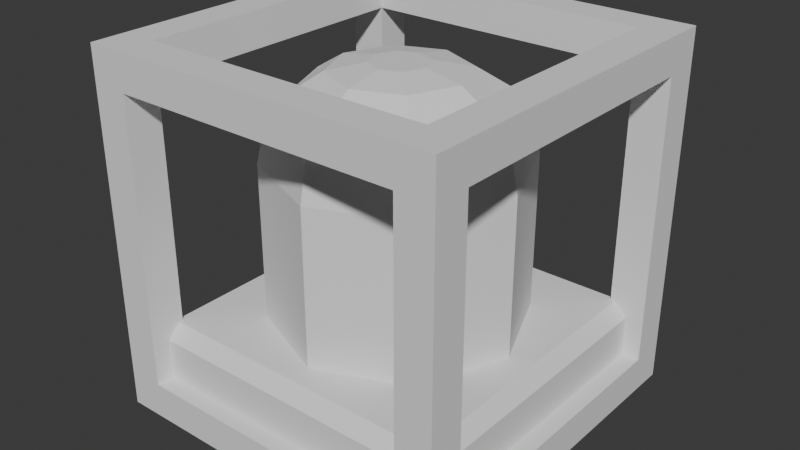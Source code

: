 # Source: small_radar_sticky.blend  (saved by Blender 4.5.90; exported with 4.5.12 LTS)
import bpy
from mathutils import Matrix  # noqa: F401  (used for matrix-valued properties, if any)

bpy.ops.wm.read_factory_settings(use_empty=True)
scene = bpy.context.scene
scene.name = 'Scene'

# ---- collections
col_collection = bpy.data.collections.new('Collection'); scene.collection.children.link(col_collection)

# ---- materials (node trees are filled in below, after node groups)
mat_none = bpy.data.materials.new('None')
mat_none.roughness = 1.0

# ---- material node trees
mat_none.use_nodes = True; mat_none.node_tree.nodes.clear()
_N = mat_none.node_tree.nodes; _L = mat_none.node_tree.links
n0 = _N.new('ShaderNodeBsdfPrincipled'); n0.name = 'Principled BSDF'; n0.location = (0, 300)
n0.inputs[2].default_value = 1.0
n0.inputs[13].default_value = 0.0
n1 = _N.new('ShaderNodeOutputMaterial'); n1.name = 'Material Output'; n1.location = (280, 300)
_L.new(n0.outputs[0], n1.inputs[0])
n1.is_active_output = True

# ---- world
world_world = bpy.data.worlds.new('World'); scene.world = world_world
world_world.use_nodes = True; world_world.node_tree.nodes.clear()
_N = world_world.node_tree.nodes; _L = world_world.node_tree.links
n0 = _N.new('ShaderNodeOutputWorld'); n0.name = 'World Output'; n0.location = (200, 100)
n1 = _N.new('ShaderNodeBackground'); n1.name = 'Background'; n1.location = (-200, 100)
n1.inputs[0].default_value = (0.05088, 0.05088, 0.05088, 1.0)
_L.new(n1.outputs[0], n0.inputs[0])
n0.is_active_output = True
world_world.color = (0.05088, 0.05088, 0.05088)
world_world.sun_shadow_jitter_overblur = 0.0

# ---- meshes
me_plane = bpy.data.meshes.new('Plane')
me_plane.from_pydata([(-0.5, -0.5, 0.5), (0.5, -0.5, 0.5), (-0.5, -0.5, -0.5), (0.5, -0.5, -0.5), (-0.5, -0.3196, 0.5), (-0.4582, -0.2778, 0.4582), (0.5, -0.3196, 0.5), (0.4582, -0.2778, 0.4582), (-0.4582, -0.2778, -0.4582), (-0.5, -0.3196, -0.5), (0.5, -0.3196, -0.5), (0.4582, -0.2778, -0.4582), (-0.4582, -0.2778, 0.0), (0.0, -0.2778, 0.4582), (0.4582, -0.2778, 0.0), (0.0, -0.2778, -0.4582), (-0.4582, -0.2778, -0.2291), (-0.2291, -0.2778, 0.4582), (0.4582, -0.2778, 0.2291), (0.2291, -0.2778, -0.4582), (-0.4582, -0.2778, 0.2291), (0.2291, -0.2778, 0.4582), (0.4582, -0.2778, -0.2291), (-0.2291, -0.2778, -0.4582), (0.0, -0.2778, -0.3874), (0.0, -0.2778, 0.3874), (-0.3874, -0.2778, 0.0), (0.3874, -0.2778, 0.0), (0.2739, -0.2778, 0.2739), (-0.2739, -0.2778, 0.2739), (-0.2739, -0.2778, -0.2739), (0.2739, -0.2778, -0.2739), (0.0, 0.4824, -0.08653), (0.0, 0.2045, -0.3874), (0.0, 0.4613, -0.2017), (0.0, 0.401, -0.2993), (0.0, 0.3108, -0.3645), (0.0, 0.2045, 0.3874), (0.0, 0.4824, 0.08653), (0.0, 0.3108, 0.3645), (0.0, 0.401, 0.2993), (0.0, 0.4613, 0.2017), (-0.08653, 0.4824, 0.0), (-0.3874, 0.2045, 0.0), (-0.2017, 0.4613, 0.0), (-0.2993, 0.401, 0.0), (-0.3645, 0.3108, 0.0), (0.3874, 0.2045, 0.0), (0.08653, 0.4824, 0.0), (0.3645, 0.3108, 0.0), (0.2993, 0.401, 0.0), (0.2017, 0.4613, 0.0), (0.2739, 0.2045, 0.2739), (0.06119, 0.4824, 0.06119), (0.2577, 0.3108, 0.2577), (0.2116, 0.401, 0.2116), (0.1426, 0.4613, 0.1426), (-0.06119, 0.4824, 0.06119), (-0.2739, 0.2045, 0.2739), (-0.1426, 0.4613, 0.1426), (-0.2116, 0.401, 0.2116), (-0.2577, 0.3108, 0.2577), (-0.06119, 0.4824, -0.06119), (-0.2739, 0.2045, -0.2739), (-0.1426, 0.4613, -0.1426), (-0.2116, 0.401, -0.2116), (-0.2577, 0.3108, -0.2577), (0.2739, 0.2045, -0.2739), (0.06119, 0.4824, -0.06119), (0.2577, 0.3108, -0.2577), (0.2116, 0.401, -0.2116), (0.1426, 0.4613, -0.1426)], [], [(0, 2, 3, 1), (0, 1, 6, 4), (3, 2, 9, 10), (31, 22, 11, 19), (31, 24, 33, 67), (1, 3, 10, 6), (9, 4, 5, 20, 12, 16, 8), (4, 6, 7, 21, 13, 17, 5), (6, 10, 11, 22, 14, 18, 7), (10, 9, 8, 23, 15, 19, 11), (2, 0, 4, 9), (30, 24, 15, 23), (26, 29, 58, 43), (28, 18, 14, 27), (57, 38, 53, 48, 68, 32, 62, 42), (13, 21, 28, 25), (21, 7, 18, 28), (20, 29, 26, 12), (5, 17, 29, 20), (17, 13, 25, 29), (16, 30, 23, 8), (12, 26, 30, 16), (30, 26, 43, 63), (24, 31, 19, 15), (27, 14, 22, 31), (27, 31, 67, 47), (28, 27, 47, 52), (25, 28, 52, 37), (29, 25, 37, 58), (38, 57, 59, 41), (41, 59, 60, 40), (40, 60, 61, 39), (39, 61, 58, 37), (57, 42, 44, 59), (59, 44, 45, 60), (60, 45, 46, 61), (61, 46, 43, 58), (53, 38, 41, 56), (56, 41, 40, 55), (55, 40, 39, 54), (54, 39, 37, 52), (52, 47, 49, 54), (54, 49, 50, 55), (55, 50, 51, 56), (56, 51, 48, 53), (42, 62, 64, 44), (44, 64, 65, 45), (45, 65, 66, 46), (46, 66, 63, 43), (33, 63, 66, 36), (36, 66, 65, 35), (35, 65, 64, 34), (34, 64, 62, 32), (47, 67, 69, 49), (49, 69, 70, 50), (50, 70, 71, 51), (51, 71, 68, 48), (67, 33, 36, 69), (69, 36, 35, 70), (70, 35, 34, 71), (71, 34, 32, 68), (24, 30, 63, 33)])
me_plane.polygons.foreach_set('use_smooth', [True] * 62)
_k = set([(0, 1), (0, 2), (0, 4), (1, 3), (1, 6), (2, 3), (2, 9), (3, 10), (4, 5), (4, 6), (4, 9), (5, 17), (5, 20), (6, 7), (6, 10), (7, 18), (7, 21), (8, 9), (8, 16), (8, 23), (9, 10), (10, 11), (11, 19), (11, 22), (12, 16), (12, 20), (13, 17), (13, 21), (14, 18), (14, 22), (15, 19), (15, 23), (24, 30), (24, 31), (24, 33), (25, 28), (25, 29), (25, 37), (26, 29), (26, 30), (26, 43), (27, 28), (27, 31), (27, 47), (28, 52), (29, 58), (30, 63), (31, 67), (32, 34), (32, 62), (32, 68), (33, 36), (33, 63), (33, 67), (34, 35), (34, 64), (34, 71), (35, 36), (35, 65), (35, 70), (36, 66), (36, 69), (37, 39), (37, 52), (37, 58), (38, 41), (38, 53), (38, 57), (39, 40), (39, 54), (39, 61), (40, 41), (40, 55), (40, 60), (41, 56), (41, 59), (42, 44), (42, 57), (42, 62), (43, 46), (43, 58), (43, 63), (44, 45), (44, 59), (44, 64), (45, 46), (45, 60), (45, 65), (46, 61), (46, 66), (47, 49), (47, 52), (47, 67), (48, 51), (48, 53), (48, 68), (49, 50), (49, 54), (49, 69), (50, 51), (50, 55), (50, 70), (51, 56), (51, 71), (52, 54), (53, 56), (54, 55), (55, 56), (57, 59), (58, 61), (59, 60), (60, 61), (62, 64), (63, 66), (64, 65), (65, 66), (67, 69), (68, 71), (69, 70), (70, 71)])
me_plane.attributes.new('sharp_edge', 'BOOLEAN', 'EDGE').data.foreach_set('value', [ (min(e.vertices), max(e.vertices)) in _k for e in me_plane.edges])
_uv = me_plane.uv_layers.new(name='UVMap')
_uv.uv.foreach_set('vector', [0.01175, 0.3578, 0.01175, 0.01175, 0.3578, 0.01175, 0.3578, 0.3578, 0.9736, 0.5371, 0.9736, 0.8714, 0.9113, 0.8725, 0.9113, 0.5382, 0.9882, 0.01286, 0.9882, 0.3472, 0.926, 0.3461, 0.926, 0.01175, 0.07554, 0.4451, 0.01175, 0.4606, 0.01175, 0.3813, 0.09104, 0.3813, 0.5644, 0.7725, 0.483, 0.7766, 0.483, 0.6101, 0.5644, 0.6059, 0.7945, 0.8831, 0.7945, 0.5371, 0.8568, 0.5371, 0.8568, 0.8831, 0.8714, 0.3578, 0.8714, 0.01175, 0.887, 0.0262, 0.887, 0.1055, 0.887, 0.1848, 0.887, 0.2641, 0.887, 0.3433, 0.9113, 0.5382, 0.9113, 0.8725, 0.8959, 0.8551, 0.8959, 0.7785, 0.8959, 0.7019, 0.8959, 0.6253, 0.8959, 0.5487, 0.8568, 0.8831, 0.8568, 0.5371, 0.8724, 0.5515, 0.8724, 0.6308, 0.8724, 0.7101, 0.8724, 0.7894, 0.8724, 0.8687, 0.926, 0.01175, 0.926, 0.3461, 0.9106, 0.3356, 0.9106, 0.259, 0.9106, 0.1824, 0.9106, 0.1058, 0.9106, 0.02917, 0.8092, 0.3578, 0.8092, 0.01175, 0.8714, 0.01175, 0.8714, 0.3578, 0.2651, 0.4451, 0.1703, 0.4058, 0.1703, 0.3813, 0.2496, 0.3813, 0.4761, 0.01175, 0.5709, 0.01503, 0.5709, 0.1813, 0.4761, 0.1781, 0.07554, 0.6347, 0.01175, 0.6192, 0.01175, 0.5399, 0.03627, 0.5399, 0.7177, 0.09597, 0.7177, 0.1189, 0.7015, 0.1351, 0.6786, 0.1351, 0.6624, 0.1189, 0.6624, 0.09597, 0.6786, 0.07976, 0.7015, 0.07976, 0.1703, 0.6984, 0.09104, 0.6984, 0.07554, 0.6347, 0.1703, 0.6739, 0.09104, 0.6984, 0.01175, 0.6984, 0.01175, 0.6192, 0.07554, 0.6347, 0.3289, 0.6192, 0.2651, 0.6347, 0.3044, 0.5399, 0.3289, 0.5399, 0.3289, 0.6984, 0.2496, 0.6984, 0.2651, 0.6347, 0.3289, 0.6192, 0.2496, 0.6984, 0.1703, 0.6984, 0.1703, 0.6739, 0.2651, 0.6347, 0.3289, 0.4606, 0.2651, 0.4451, 0.2496, 0.3813, 0.3289, 0.3813, 0.3289, 0.5399, 0.3044, 0.5399, 0.2651, 0.4451, 0.3289, 0.4606, 0.3813, 0.01503, 0.4761, 0.01175, 0.4761, 0.1781, 0.3813, 0.1813, 0.1703, 0.4058, 0.07554, 0.4451, 0.09104, 0.3813, 0.1703, 0.3813, 0.03627, 0.5399, 0.01175, 0.5399, 0.01175, 0.4606, 0.07554, 0.4451, 0.4761, 0.2744, 0.5709, 0.2777, 0.5709, 0.444, 0.4761, 0.4407, 0.3813, 0.2777, 0.4761, 0.2744, 0.4761, 0.4407, 0.3813, 0.444, 0.6693, 0.7766, 0.5879, 0.7725, 0.5879, 0.6059, 0.6693, 0.6101, 0.771, 0.7757, 0.6693, 0.7766, 0.6693, 0.6101, 0.771, 0.6092, 0.7177, 0.1189, 0.7177, 0.09597, 0.7545, 0.08072, 0.7545, 0.1341, 0.7545, 0.1341, 0.7545, 0.08072, 0.7857, 0.0678, 0.7857, 0.1471, 0.6772, 0.5403, 0.7558, 0.5396, 0.7671, 0.572, 0.6714, 0.5729, 0.6714, 0.5729, 0.7671, 0.572, 0.771, 0.6092, 0.6693, 0.6101, 0.7177, 0.09597, 0.7015, 0.07976, 0.7168, 0.04296, 0.7545, 0.08072, 0.7545, 0.08072, 0.7168, 0.04296, 0.7297, 0.01175, 0.7857, 0.0678, 0.5493, 0.2509, 0.4761, 0.2484, 0.4761, 0.2154, 0.5653, 0.2185, 0.5653, 0.2185, 0.4761, 0.2154, 0.4761, 0.1781, 0.5709, 0.1813, 0.7015, 0.1351, 0.7177, 0.1189, 0.7545, 0.1341, 0.7168, 0.1719, 0.7168, 0.1719, 0.7545, 0.1341, 0.7857, 0.1471, 0.7297, 0.2031, 0.6143, 0.5371, 0.6772, 0.5403, 0.6714, 0.5729, 0.5948, 0.569, 0.5948, 0.569, 0.6714, 0.5729, 0.6693, 0.6101, 0.5879, 0.6059, 0.3813, 0.444, 0.4761, 0.4407, 0.4761, 0.4781, 0.3869, 0.4811, 0.3869, 0.4811, 0.4761, 0.4781, 0.4761, 0.511, 0.4029, 0.5136, 0.7297, 0.2031, 0.6504, 0.2031, 0.6633, 0.1719, 0.7168, 0.1719, 0.7168, 0.1719, 0.6633, 0.1719, 0.6786, 0.1351, 0.7015, 0.1351, 0.7015, 0.07976, 0.6786, 0.07976, 0.6633, 0.04296, 0.7168, 0.04296, 0.7168, 0.04296, 0.6633, 0.04296, 0.6504, 0.01175, 0.7297, 0.01175, 0.4761, 0.2484, 0.4029, 0.2509, 0.3869, 0.2185, 0.4761, 0.2154, 0.4761, 0.2154, 0.3869, 0.2185, 0.3813, 0.1813, 0.4761, 0.1781, 0.483, 0.6101, 0.3813, 0.6092, 0.3853, 0.572, 0.481, 0.5729, 0.481, 0.5729, 0.3853, 0.572, 0.3965, 0.5396, 0.4751, 0.5403, 0.5944, 0.0678, 0.6504, 0.01175, 0.6633, 0.04296, 0.6256, 0.08072, 0.6256, 0.08072, 0.6633, 0.04296, 0.6786, 0.07976, 0.6624, 0.09597, 0.4761, 0.4407, 0.5709, 0.444, 0.5653, 0.4811, 0.4761, 0.4781, 0.4761, 0.4781, 0.5653, 0.4811, 0.5493, 0.5136, 0.4761, 0.511, 0.6504, 0.2031, 0.5944, 0.1471, 0.6256, 0.1341, 0.6633, 0.1719, 0.6633, 0.1719, 0.6256, 0.1341, 0.6624, 0.1189, 0.6786, 0.1351, 0.5644, 0.6059, 0.483, 0.6101, 0.481, 0.5729, 0.5576, 0.569, 0.5576, 0.569, 0.481, 0.5729, 0.4751, 0.5403, 0.538, 0.5371, 0.5944, 0.1471, 0.5944, 0.0678, 0.6256, 0.08072, 0.6256, 0.1341, 0.6256, 0.1341, 0.6256, 0.08072, 0.6624, 0.09597, 0.6624, 0.1189, 0.483, 0.7766, 0.3813, 0.7757, 0.3813, 0.6092, 0.483, 0.6101])
me_plane.materials.append(mat_none)
me_plane.update()
me_plane.normals_split_custom_set([tuple(v) for v in zip(*[iter([0.0, -1.0, 0.0, 0.0, -1.0, 0.0, 0.0, -1.0, 0.0, 0.0, -1.0, 0.0, 0.0, 0.0, 1.0, 0.0, 0.0, 1.0, 0.0, 0.0, 1.0, 0.0, 0.0, 1.0, 0.0, 0.0, -1.0, 0.0, 0.0, -1.0, 0.0, 0.0, -1.0, 0.0, 0.0, -1.0, 0.0, 1.0, 0.0, 0.0, 1.0, 0.0, 0.0, 1.0, 0.0, 0.0, 1.0, 0.0, 0.3827, 0.0, -0.9239, 0.3827, 0.0, -0.9239, 0.3827, 0.0, -0.9239, 0.3827, 0.0, -0.9239, 1.0, 0.0, 0.0, 1.0, 0.0, 0.0, 1.0, 0.0, 0.0, 1.0, 0.0, 0.0, -0.7071, 0.7071, 0.0, -0.7071, 0.7071, 0.0, -0.7071, 0.7071, 0.0, -0.7071, 0.7071, 0.0, -0.7071, 0.7071, 0.0, -0.7071, 0.7071, 0.0, -0.7071, 0.7071, 0.0, 0.0, 0.7071, 0.7071, 0.0, 0.7071, 0.7071, 0.0, 0.7071, 0.7071, 0.0, 0.7071, 0.7071, 0.0, 0.7071, 0.7071, 0.0, 0.7071, 0.7071, 0.0, 0.7071, 0.7071, 0.7071, 0.7071, 0.0, 0.7071, 0.7071, 0.0, 0.7071, 0.7071, 0.0, 0.7071, 0.7071, 0.0, 0.7071, 0.7071, 0.0, 0.7071, 0.7071, 0.0, 0.7071, 0.7071, 0.0, 0.0, 0.7071, -0.7071, 0.0, 0.7071, -0.7071, 0.0, 0.7071, -0.7071, 0.0, 0.7071, -0.7071, 0.0, 0.7071, -0.7071, 0.0, 0.7071, -0.7071, 0.0, 0.7071, -0.7071, -1.0, 0.0, 0.0, -1.0, 0.0, 0.0, -1.0, 0.0, 0.0, -1.0, 0.0, 0.0, 0.0, 1.0, 0.0, 0.0, 1.0, 0.0, 0.0, 1.0, 0.0, 0.0, 1.0, 0.0, -0.9239, 0.0, 0.3827, -0.9239, 0.0, 0.3827, -0.9239, 0.0, 0.3827, -0.9239, 0.0, 0.3827, 0.0, 1.0, 0.0, 0.0, 1.0, 0.0, 0.0, 1.0, 0.0, 0.0, 1.0, 0.0, 0.0, 1.0, 1.319e-07, 0.0, 1.0, 1.319e-07, 0.0, 1.0, 1.319e-07, 0.0, 1.0, 1.319e-07, 0.0, 1.0, 1.319e-07, 0.0, 1.0, 1.319e-07, 0.0, 1.0, 1.319e-07, 0.0, 1.0, 1.319e-07, 0.0, 1.0, 0.0, 0.0, 1.0, 0.0, 0.0, 1.0, 0.0, 0.0, 1.0, 0.0, 0.0, 1.0, 0.0, 0.0, 1.0, 0.0, 0.0, 1.0, 0.0, 0.0, 1.0, 0.0, 0.0, 1.0, 0.0, 0.0, 1.0, 0.0, 0.0, 1.0, 0.0, 0.0, 1.0, 0.0, 0.0, 1.0, 0.0, 0.0, 1.0, 0.0, 0.0, 1.0, 0.0, 0.0, 1.0, 0.0, 0.0, 1.0, 0.0, 0.0, 1.0, 0.0, 0.0, 1.0, 0.0, 0.0, 1.0, 0.0, 0.0, 1.0, 0.0, 0.0, 1.0, 0.0, 0.0, 1.0, 0.0, 0.0, 1.0, 0.0, 0.0, 1.0, 0.0, 0.0, 1.0, 0.0, 0.0, 1.0, 0.0, 0.0, 1.0, 0.0, -0.9239, 0.0, -0.3827, -0.9239, 0.0, -0.3827, -0.9239, 0.0, -0.3827, -0.9239, 0.0, -0.3827, 0.0, 1.0, 0.0, 0.0, 1.0, 0.0, 0.0, 1.0, 0.0, 0.0, 1.0, 0.0, 0.0, 1.0, 0.0, 0.0, 1.0, 0.0, 0.0, 1.0, 0.0, 0.0, 1.0, 0.0, 0.9239, 0.0, -0.3827, 0.9239, 0.0, -0.3827, 0.9239, 0.0, -0.3827, 0.9239, 0.0, -0.3827, 0.9239, 0.0, 0.3827, 0.9239, 0.0, 0.3827, 0.9239, 0.0, 0.3827, 0.9239, 0.0, 0.3827, 0.3827, 0.0, 0.9239, 0.3827, 0.0, 0.9239, 0.3827, 0.0, 0.9239, 0.3827, 0.0, 0.9239, -0.3827, 0.0, 0.9239, -0.3827, 0.0, 0.9239, -0.3827, 0.0, 0.9239, -0.3827, 0.0, 0.9239, -0.07466, 0.9808, 0.1802, -0.07466, 0.9808, 0.1802, -0.07466, 0.9808, 0.1802, -0.07466, 0.9808, 0.1802, -0.2126, 0.8315, 0.5133, -0.2126, 0.8315, 0.5133, -0.2126, 0.8315, 0.5133, -0.2126, 0.8315, 0.5133, -0.3182, 0.5556, 0.7682, -0.3182, 0.5556, 0.7682, -0.3182, 0.5556, 0.7682, -0.3182, 0.5556, 0.7682, -0.3753, 0.1951, 0.9061, -0.3753, 0.1951, 0.9061, -0.3753, 0.1951, 0.9061, -0.3753, 0.1951, 0.9061, -0.1802, 0.9808, 0.07465, -0.1802, 0.9808, 0.07465, -0.1802, 0.9808, 0.07465, -0.1802, 0.9808, 0.07465, -0.5133, 0.8315, 0.2126, -0.5133, 0.8315, 0.2126, -0.5133, 0.8315, 0.2126, -0.5133, 0.8315, 0.2126, -0.7682, 0.5556, 0.3182, -0.7682, 0.5556, 0.3182, -0.7682, 0.5556, 0.3182, -0.7682, 0.5556, 0.3182, -0.9061, 0.1951, 0.3753, -0.9061, 0.1951, 0.3753, -0.9061, 0.1951, 0.3753, -0.9061, 0.1951, 0.3753, 0.07466, 0.9808, 0.1802, 0.07466, 0.9808, 0.1802, 0.07466, 0.9808, 0.1802, 0.07466, 0.9808, 0.1802, 0.2126, 0.8315, 0.5133, 0.2126, 0.8315, 0.5133, 0.2126, 0.8315, 0.5133, 0.2126, 0.8315, 0.5133, 0.3182, 0.5556, 0.7682, 0.3182, 0.5556, 0.7682, 0.3182, 0.5556, 0.7682, 0.3182, 0.5556, 0.7682, 0.3753, 0.1951, 0.9061, 0.3753, 0.1951, 0.9061, 0.3753, 0.1951, 0.9061, 0.3753, 0.1951, 0.9061, 0.9061, 0.1951, 0.3753, 0.9061, 0.1951, 0.3753, 0.9061, 0.1951, 0.3753, 0.9061, 0.1951, 0.3753, 0.7682, 0.5556, 0.3182, 0.7682, 0.5556, 0.3182, 0.7682, 0.5556, 0.3182, 0.7682, 0.5556, 0.3182, 0.5133, 0.8315, 0.2126, 0.5133, 0.8315, 0.2126, 0.5133, 0.8315, 0.2126, 0.5133, 0.8315, 0.2126, 0.1802, 0.9808, 0.07466, 0.1802, 0.9808, 0.07466, 0.1802, 0.9808, 0.07466, 0.1802, 0.9808, 0.07466, -0.1802, 0.9808, -0.07465, -0.1802, 0.9808, -0.07465, -0.1802, 0.9808, -0.07465, -0.1802, 0.9808, -0.07465, -0.5133, 0.8315, -0.2126, -0.5133, 0.8315, -0.2126, -0.5133, 0.8315, -0.2126, -0.5133, 0.8315, -0.2126, -0.7682, 0.5556, -0.3182, -0.7682, 0.5556, -0.3182, -0.7682, 0.5556, -0.3182, -0.7682, 0.5556, -0.3182, -0.9061, 0.1951, -0.3753, -0.9061, 0.1951, -0.3753, -0.9061, 0.1951, -0.3753, -0.9061, 0.1951, -0.3753, -0.3753, 0.1951, -0.9061, -0.3753, 0.1951, -0.9061, -0.3753, 0.1951, -0.9061, -0.3753, 0.1951, -0.9061, -0.3182, 0.5556, -0.7682, -0.3182, 0.5556, -0.7682, -0.3182, 0.5556, -0.7682, -0.3182, 0.5556, -0.7682, -0.2126, 0.8315, -0.5133, -0.2126, 0.8315, -0.5133, -0.2126, 0.8315, -0.5133, -0.2126, 0.8315, -0.5133, -0.07466, 0.9808, -0.1802, -0.07466, 0.9808, -0.1802, -0.07466, 0.9808, -0.1802, -0.07466, 0.9808, -0.1802, 0.9061, 0.1951, -0.3753, 0.9061, 0.1951, -0.3753, 0.9061, 0.1951, -0.3753, 0.9061, 0.1951, -0.3753, 0.7682, 0.5556, -0.3182, 0.7682, 0.5556, -0.3182, 0.7682, 0.5556, -0.3182, 0.7682, 0.5556, -0.3182, 0.5133, 0.8315, -0.2126, 0.5133, 0.8315, -0.2126, 0.5133, 0.8315, -0.2126, 0.5133, 0.8315, -0.2126, 0.1802, 0.9808, -0.07466, 0.1802, 0.9808, -0.07466, 0.1802, 0.9808, -0.07466, 0.1802, 0.9808, -0.07466, 0.3753, 0.1951, -0.9061, 0.3753, 0.1951, -0.9061, 0.3753, 0.1951, -0.9061, 0.3753, 0.1951, -0.9061, 0.3182, 0.5556, -0.7682, 0.3182, 0.5556, -0.7682, 0.3182, 0.5556, -0.7682, 0.3182, 0.5556, -0.7682, 0.2126, 0.8315, -0.5133, 0.2126, 0.8315, -0.5133, 0.2126, 0.8315, -0.5133, 0.2126, 0.8315, -0.5133, 0.07466, 0.9808, -0.1802, 0.07466, 0.9808, -0.1802, 0.07466, 0.9808, -0.1802, 0.07466, 0.9808, -0.1802, -0.3827, 0.0, -0.9239, -0.3827, 0.0, -0.9239, -0.3827, 0.0, -0.9239, -0.3827, 0.0, -0.9239])] * 3)])
me_cube_003 = bpy.data.meshes.new('Cube.003')
me_cube_003.from_pydata([(-1.0, -1.0, -1.0), (-1.0, -1.0, 1.0), (-1.0, 1.0, -1.0), (-1.0, 1.0, 1.0), (1.0, -1.0, -1.0), (1.0, -1.0, 1.0), (1.0, 1.0, -1.0), (1.0, 1.0, 1.0), (-1.0, -0.8, -0.8), (-1.0, 0.8, 0.8), (-1.0, -0.8, 0.8), (-1.0, 0.8, -0.8), (1.0, 0.8, -0.8), (1.0, -0.8, 0.8), (1.0, 0.8, 0.8), (1.0, -0.8, -0.8), (0.8, -0.8, -1.0), (-0.8, 0.8, -1.0), (0.8, 0.8, -1.0), (-0.8, -0.8, -1.0), (-0.8, -0.8, 1.0), (0.8, 0.8, 1.0), (-0.8, 0.8, 1.0), (0.8, -0.8, 1.0), (-0.8, -0.8, -0.8), (0.8, -0.8, -0.8), (-0.5333, -0.8, -0.8), (0.5333, 0.8, -0.8), (-0.8, 0.8, -0.8), (0.8, 0.8, -0.8), (-0.5333, 0.8, 0.8), (-0.8, 0.8, 0.8), (0.8, 0.8, 0.8), (-0.8, -0.8, 0.8), (0.8, -0.8, 0.8), (0.5333, -0.8, 0.8), (-0.8, 1.0, -0.8), (0.8, 1.0, 0.8), (-0.8, 1.0, 0.8), (0.8, 1.0, -0.8), (0.8, -1.0, -0.8), (-0.8, -1.0, 0.8), (0.8, -1.0, 0.8), (-0.8, -1.0, -0.8)], [], [(9, 10, 1, 3, 2, 11), (8, 11, 2, 0, 1, 10), (38, 3, 7, 6, 39, 37), (39, 6, 2, 3, 38, 36), (14, 12, 6, 7, 5, 4, 15, 13), (15, 4, 6, 12), (4, 5, 1, 0, 43, 41, 42, 40), (43, 0, 4, 40), (17, 19, 0, 2, 6, 4, 16, 18), (4, 0, 19, 16), (22, 3, 1, 5, 23, 20), (23, 5, 7, 3, 22, 21), (29, 12, 14, 32), (9, 11, 28, 31), (8, 10, 33, 24), (34, 13, 15, 25), (25, 15, 12, 29), (11, 8, 24, 28), (14, 13, 34, 32), (33, 10, 9, 31), (32, 21, 22, 31, 30), (28, 17, 18, 29, 27), (19, 24, 26, 25, 16), (20, 23, 34, 35, 33), (31, 22, 20, 33), (24, 19, 17, 28), (18, 16, 25, 29), (23, 21, 32, 34), (35, 34, 42, 41, 33), (30, 31, 38, 37, 32), (36, 28, 27, 29, 39), (40, 25, 26, 24, 43), (33, 41, 43, 24), (28, 36, 38, 31), (32, 37, 39, 29), (25, 40, 42, 34)])
_uv = me_cube_003.uv_layers.new(name='UVMap')
_uv.uv.foreach_set('vector', [0.6, 0.225, 0.6, 0.025, 0.625, 0.0, 0.625, 0.25, 0.375, 0.25, 0.4, 0.225, 0.4, 0.025, 0.4, 0.225, 0.375, 0.25, 0.375, 0.0, 0.625, 0.0, 0.6, 0.025, 0.6, 0.275, 0.625, 0.25, 0.625, 0.5, 0.375, 0.5, 0.4, 0.475, 0.6, 0.475, 0.4, 0.475, 0.375, 0.5, 0.375, 0.25, 0.625, 0.25, 0.6, 0.275, 0.4, 0.275, 0.6, 0.525, 0.4, 0.525, 0.375, 0.5, 0.625, 0.5, 0.625, 0.75, 0.375, 0.75, 0.4, 0.725, 0.6, 0.725, 0.4, 0.725, 0.375, 0.75, 0.375, 0.5, 0.4, 0.525, 0.375, 0.75, 0.625, 0.75, 0.625, 1.0, 0.375, 1.0, 0.4, 0.975, 0.6, 0.975, 0.6, 0.775, 0.4, 0.775, 0.4, 0.975, 0.375, 1.0, 0.375, 0.75, 0.4, 0.775, 0.15, 0.525, 0.15, 0.725, 0.125, 0.75, 0.125, 0.5, 0.375, 0.5, 0.375, 0.75, 0.35, 0.725, 0.35, 0.525, 0.375, 0.75, 0.125, 0.75, 0.15, 0.725, 0.35, 0.725, 0.85, 0.525, 0.875, 0.5, 0.875, 0.75, 0.625, 0.75, 0.65, 0.725, 0.85, 0.725, 0.65, 0.725, 0.625, 0.75, 0.625, 0.5, 0.875, 0.5, 0.85, 0.525, 0.65, 0.525, 0.375, 0.4583, 0.375, 0.4792, 0.625, 0.4792, 0.625, 0.4583, 0.625, 0.2708, 0.375, 0.2708, 0.375, 0.2917, 0.625, 0.2917, 0.375, 0.9792, 0.625, 0.9792, 0.625, 0.9583, 0.375, 0.9583, 0.625, 0.7917, 0.625, 0.7708, 0.375, 0.7708, 0.375, 0.7917, 0.3333, 0.75, 0.3542, 0.75, 0.3542, 0.5, 0.3333, 0.5, 0.1458, 0.5, 0.1458, 0.75, 0.1667, 0.75, 0.1667, 0.5, 0.6458, 0.5, 0.6458, 0.75, 0.6667, 0.75, 0.6667, 0.5, 0.8333, 0.75, 0.8542, 0.75, 0.8542, 0.5, 0.8333, 0.5, 0.625, 0.2917, 0.625, 0.2708, 0.375, 0.2708, 0.375, 0.2917, 0.4167, 0.2917, 0.375, 0.4583, 0.375, 0.4792, 0.625, 0.4792, 0.625, 0.4583, 0.5833, 0.4583, 0.375, 0.7708, 0.375, 0.7917, 0.4167, 0.7917, 0.625, 0.7917, 0.625, 0.7708, 0.375, 0.9792, 0.625, 0.9792, 0.625, 0.9583, 0.5833, 0.9583, 0.375, 0.9583, 0.125, 0.5, 0.125, 0.5, 0.125, 0.75, 0.125, 0.75, 0.125, 0.75, 0.125, 0.75, 0.125, 0.5, 0.125, 0.5, 0.625, 0.5, 0.625, 0.75, 0.625, 0.75, 0.625, 0.5, 0.625, 0.75, 0.625, 0.5, 0.625, 0.5, 0.625, 0.75, 0.5833, 0.25, 0.625, 0.25, 0.625, 0.25, 0.375, 0.5, 0.375, 0.5, 0.4167, 0.25, 0.375, 0.5, 0.375, 0.5, 0.625, 0.25, 0.625, 0.25, 0.375, 1.0, 0.375, 1.0, 0.5833, 0.75, 0.625, 0.75, 0.625, 0.75, 0.625, 0.75, 0.625, 0.75, 0.4167, 0.75, 0.375, 1.0, 0.375, 1.0, 0.1667, 0.5, 0.1458, 0.5, 0.1458, 0.5, 0.1667, 0.5, 0.3333, 0.5, 0.3542, 0.5, 0.3542, 0.5, 0.3333, 0.5, 0.6667, 0.5, 0.6458, 0.5, 0.6458, 0.5, 0.6667, 0.5, 0.8333, 0.5, 0.8542, 0.5, 0.8542, 0.5, 0.8333, 0.5])
me_cube_003.update()

# ---- objects
ob_plane = bpy.data.objects.new('Plane', me_plane)
ob_cube_001 = bpy.data.objects.new('Cube.001', me_cube_003)

# ---- transforms, parenting, visibility, modifiers, constraints
ob_plane.location = (0.0, 0.0, 0.0)
ob_plane.rotation_euler = (1.571, -0.0, 0.0)
ob_plane.scale = (0.9, 0.9, 0.9)
ob_cube_001.location = (0.0, 0.0, 0.0)
ob_cube_001.scale = (0.5, 0.5, 0.5)

# ---- collection membership
col_collection.objects.link(ob_plane)
col_collection.objects.link(ob_cube_001)

# ---- scene / render settings (as saved in the file)
scene.frame_start = 1; scene.frame_end = 250; scene.frame_set(1)
scene.render.engine = 'BLENDER_EEVEE_NEXT'
bpy.context.view_layer.update()

# ---- added for rendering (the .blend has no active camera and no usable light): camera, sun
cam_auto = bpy.data.cameras.new('AutoCamera')
cam_auto.lens = 50.0
cam_auto.sensor_width = 36.0
cam_auto.clip_end = 1000.0
ob_auto_camera = bpy.data.objects.new('AutoCamera', cam_auto)
scene.collection.objects.link(ob_auto_camera)
ob_auto_camera.location = (1.60254, -1.92304, 1.28203)
ob_auto_camera.rotation_euler = (1.09748, -7.21219e-08, 0.694738)
scene.camera = ob_auto_camera
light_auto_sun = bpy.data.lights.new('AutoSun', 'SUN')
light_auto_sun.energy = 3.0
light_auto_sun.angle = 0.0523599
ob_auto_sun = bpy.data.objects.new('AutoSun', light_auto_sun)
scene.collection.objects.link(ob_auto_sun)
ob_auto_sun.rotation_euler = (0.872665, 0.174533, 0.523599)
bpy.context.view_layer.update()
